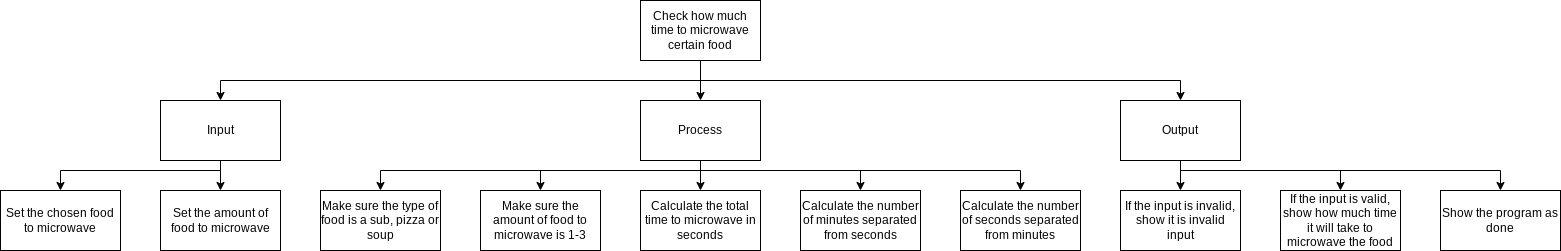

The diagram above was exported from draw.io. Its source (the exported page's mxGraphModel, read from the mxfile embedded in the PNG):
<mxGraphModel dx="1257" dy="347" grid="1" gridSize="10" guides="1" tooltips="1" connect="1" arrows="1" fold="1" page="1" pageScale="1" pageWidth="827" pageHeight="1169" math="0" shadow="0">
  <root>
    <mxCell id="0" />
    <mxCell id="1" parent="0" />
    <mxCell id="8" style="edgeStyle=none;html=1;entryX=0.5;entryY=0;entryDx=0;entryDy=0;rounded=0;" parent="1" source="2" target="3" edge="1">
      <mxGeometry relative="1" as="geometry">
        <Array as="points">
          <mxPoint x="280" y="180" />
          <mxPoint x="-200" y="180" />
        </Array>
      </mxGeometry>
    </mxCell>
    <mxCell id="9" style="edgeStyle=none;rounded=0;html=1;entryX=0.5;entryY=0;entryDx=0;entryDy=0;" parent="1" source="2" target="4" edge="1">
      <mxGeometry relative="1" as="geometry" />
    </mxCell>
    <mxCell id="10" style="edgeStyle=none;rounded=0;html=1;entryX=0.5;entryY=0;entryDx=0;entryDy=0;" parent="1" source="2" target="5" edge="1">
      <mxGeometry relative="1" as="geometry">
        <Array as="points">
          <mxPoint x="280" y="180" />
          <mxPoint x="760" y="180" />
        </Array>
      </mxGeometry>
    </mxCell>
    <mxCell id="2" value="Check how much time to microwave certain food" style="rounded=0;whiteSpace=wrap;html=1;" parent="1" vertex="1">
      <mxGeometry x="220" y="100" width="120" height="60" as="geometry" />
    </mxCell>
    <mxCell id="14" style="edgeStyle=none;rounded=0;html=1;entryX=0.5;entryY=0;entryDx=0;entryDy=0;" parent="1" source="3" target="7" edge="1">
      <mxGeometry relative="1" as="geometry">
        <Array as="points">
          <mxPoint x="-200" y="270" />
          <mxPoint x="-360" y="270" />
        </Array>
      </mxGeometry>
    </mxCell>
    <mxCell id="24" style="edgeStyle=none;html=1;entryX=0.5;entryY=0;entryDx=0;entryDy=0;" edge="1" parent="1" source="3" target="22">
      <mxGeometry relative="1" as="geometry" />
    </mxCell>
    <mxCell id="3" value="Input" style="rounded=0;whiteSpace=wrap;html=1;" parent="1" vertex="1">
      <mxGeometry x="-260" y="200" width="120" height="60" as="geometry" />
    </mxCell>
    <mxCell id="15" style="edgeStyle=none;rounded=0;html=1;entryX=0.5;entryY=0;entryDx=0;entryDy=0;" parent="1" source="4" target="11" edge="1">
      <mxGeometry relative="1" as="geometry" />
    </mxCell>
    <mxCell id="19" style="edgeStyle=none;html=1;entryX=0.5;entryY=0;entryDx=0;entryDy=0;rounded=0;" parent="1" source="4" target="18" edge="1">
      <mxGeometry relative="1" as="geometry">
        <Array as="points">
          <mxPoint x="280" y="270" />
          <mxPoint x="440" y="270" />
        </Array>
      </mxGeometry>
    </mxCell>
    <mxCell id="26" style="edgeStyle=none;html=1;entryX=0.5;entryY=0;entryDx=0;entryDy=0;rounded=0;" edge="1" parent="1" source="4" target="25">
      <mxGeometry relative="1" as="geometry">
        <Array as="points">
          <mxPoint x="280" y="270" />
          <mxPoint x="600" y="270" />
        </Array>
      </mxGeometry>
    </mxCell>
    <mxCell id="29" style="edgeStyle=none;rounded=0;html=1;entryX=0.5;entryY=0;entryDx=0;entryDy=0;" edge="1" parent="1" source="4" target="27">
      <mxGeometry relative="1" as="geometry">
        <Array as="points">
          <mxPoint x="280" y="270" />
          <mxPoint x="120" y="270" />
        </Array>
      </mxGeometry>
    </mxCell>
    <mxCell id="30" style="edgeStyle=none;rounded=0;html=1;entryX=0.5;entryY=0;entryDx=0;entryDy=0;" edge="1" parent="1" source="4" target="28">
      <mxGeometry relative="1" as="geometry">
        <Array as="points">
          <mxPoint x="280" y="270" />
          <mxPoint x="-40" y="270" />
        </Array>
      </mxGeometry>
    </mxCell>
    <mxCell id="4" value="Process" style="rounded=0;whiteSpace=wrap;html=1;" parent="1" vertex="1">
      <mxGeometry x="220" y="200" width="120" height="60" as="geometry" />
    </mxCell>
    <mxCell id="16" style="edgeStyle=none;rounded=0;html=1;entryX=0.5;entryY=0;entryDx=0;entryDy=0;" parent="1" source="5" target="12" edge="1">
      <mxGeometry relative="1" as="geometry" />
    </mxCell>
    <mxCell id="17" style="edgeStyle=none;rounded=0;html=1;entryX=0.5;entryY=0;entryDx=0;entryDy=0;" parent="1" source="5" target="13" edge="1">
      <mxGeometry relative="1" as="geometry">
        <Array as="points">
          <mxPoint x="760" y="270" />
          <mxPoint x="1080" y="270" />
        </Array>
      </mxGeometry>
    </mxCell>
    <mxCell id="21" style="edgeStyle=none;rounded=0;html=1;entryX=0.5;entryY=0;entryDx=0;entryDy=0;" parent="1" source="5" target="20" edge="1">
      <mxGeometry relative="1" as="geometry">
        <Array as="points">
          <mxPoint x="760" y="270" />
          <mxPoint x="920" y="270" />
        </Array>
      </mxGeometry>
    </mxCell>
    <mxCell id="5" value="Output" style="rounded=0;whiteSpace=wrap;html=1;" parent="1" vertex="1">
      <mxGeometry x="700" y="200" width="120" height="60" as="geometry" />
    </mxCell>
    <mxCell id="7" value="Set the chosen food to microwave" style="rounded=0;whiteSpace=wrap;html=1;" parent="1" vertex="1">
      <mxGeometry x="-420" y="290" width="120" height="60" as="geometry" />
    </mxCell>
    <mxCell id="11" value="Calculate the total time to microwave in seconds" style="rounded=0;whiteSpace=wrap;html=1;" parent="1" vertex="1">
      <mxGeometry x="220" y="290" width="120" height="60" as="geometry" />
    </mxCell>
    <mxCell id="12" value="If the input is invalid, show it is invalid input" style="rounded=0;whiteSpace=wrap;html=1;" parent="1" vertex="1">
      <mxGeometry x="700" y="290" width="120" height="60" as="geometry" />
    </mxCell>
    <mxCell id="13" value="Show the program as done" style="rounded=0;whiteSpace=wrap;html=1;" parent="1" vertex="1">
      <mxGeometry x="1020" y="290" width="120" height="60" as="geometry" />
    </mxCell>
    <mxCell id="18" value="Calculate the number of minutes&amp;nbsp;separated from seconds" style="rounded=0;whiteSpace=wrap;html=1;" parent="1" vertex="1">
      <mxGeometry x="380" y="290" width="120" height="60" as="geometry" />
    </mxCell>
    <mxCell id="20" value="If the input is valid, show how much time it will take to microwave the food" style="rounded=0;whiteSpace=wrap;html=1;" parent="1" vertex="1">
      <mxGeometry x="860" y="290" width="120" height="60" as="geometry" />
    </mxCell>
    <mxCell id="22" value="Set the amount of food to microwave" style="rounded=0;whiteSpace=wrap;html=1;" vertex="1" parent="1">
      <mxGeometry x="-260" y="290" width="120" height="60" as="geometry" />
    </mxCell>
    <mxCell id="25" value="Calculate the number of seconds separated from minutes" style="rounded=0;whiteSpace=wrap;html=1;" vertex="1" parent="1">
      <mxGeometry x="540" y="290" width="120" height="60" as="geometry" />
    </mxCell>
    <mxCell id="27" value="Make sure the amount of food to microwave is 1-3" style="rounded=0;whiteSpace=wrap;html=1;" vertex="1" parent="1">
      <mxGeometry x="60" y="290" width="120" height="60" as="geometry" />
    </mxCell>
    <mxCell id="28" value="Make sure the type of food is a sub, pizza or soup" style="rounded=0;whiteSpace=wrap;html=1;" vertex="1" parent="1">
      <mxGeometry x="-100" y="290" width="120" height="60" as="geometry" />
    </mxCell>
  </root>
</mxGraphModel>